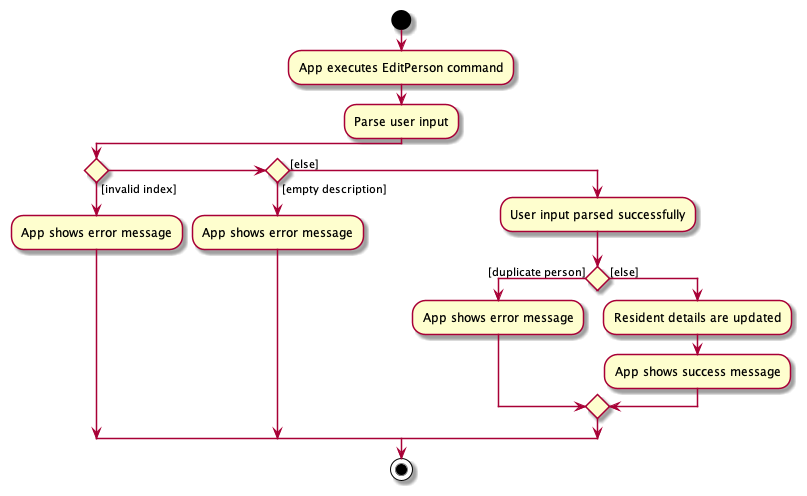

The diagram above was rendered by PlantUML. Its source (embedded in the PNG):
@startuml
start
:App executes EditPerson command;

'Since the beta syntax does not support placing the condition outside the
'diamond we place it as the true branch instead.

:Parse user input;
    if () then ([invalid index])
        :App shows error message;
    elseif () then ([empty description])
        :App shows error message;
    else ([else])
        :User input parsed successfully;
if () then ([duplicate person])
    :App shows error message;
else ([else])
    :Resident details are updated;
    :App shows success message;
endif
endif
stop
@enduml